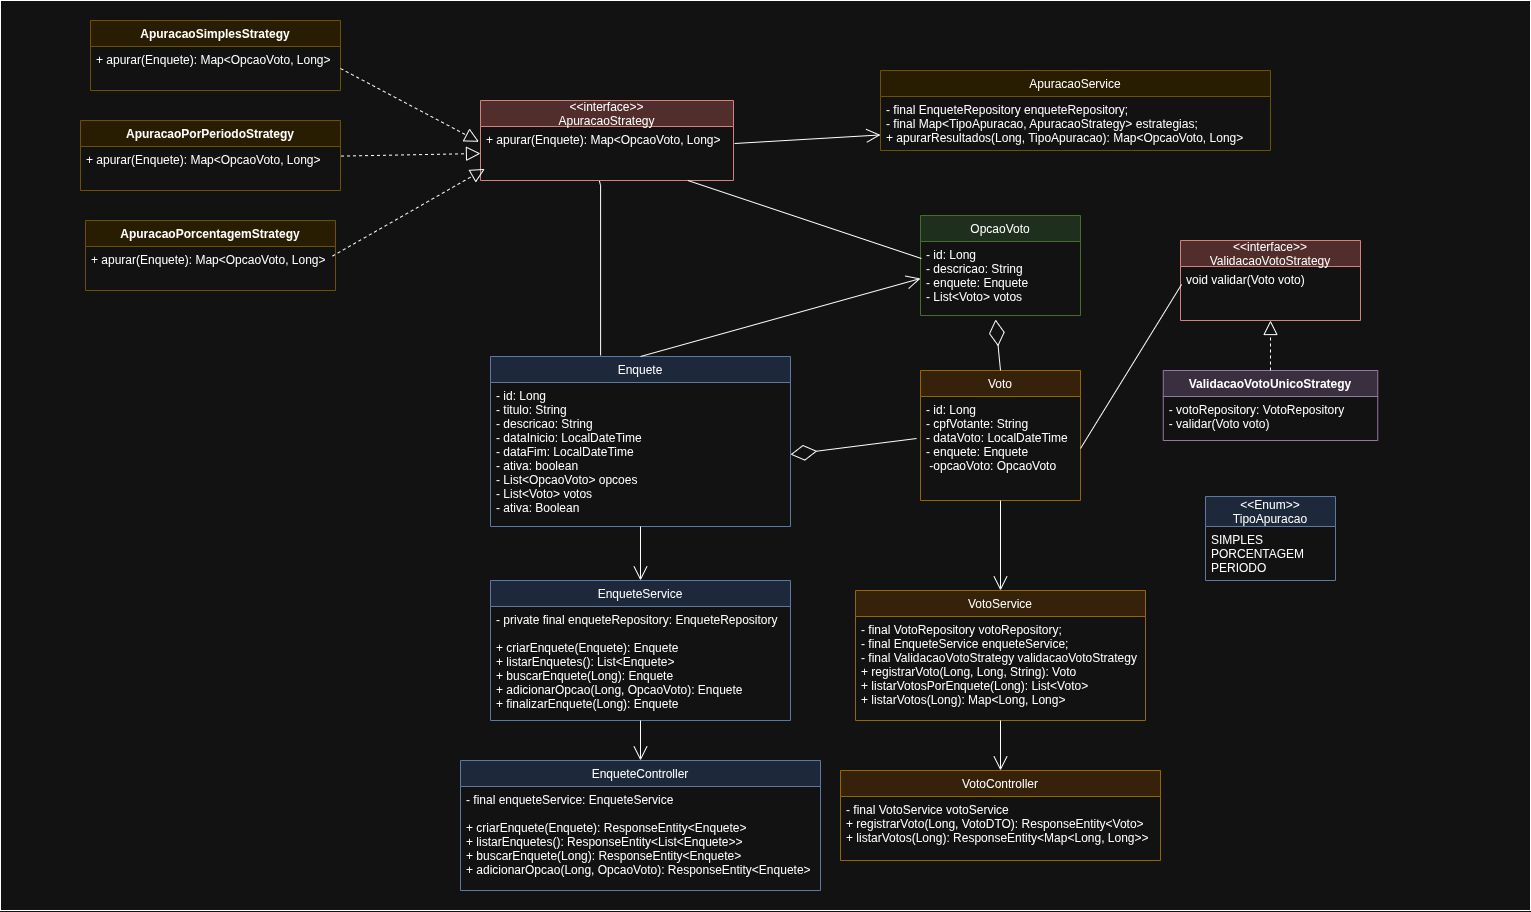

The diagram above was exported from draw.io. Its source (the exported page's mxGraphModel, read from the mxfile embedded in the PNG):
<mxGraphModel dx="4247" dy="2438" grid="1" gridSize="10" guides="1" tooltips="1" connect="1" arrows="1" fold="1" page="1" pageScale="1" pageWidth="827" pageHeight="1169" math="0" shadow="0">
  <root>
    <mxCell id="0" />
    <mxCell id="1" parent="0" />
    <mxCell id="0yE1BAJmHZUwVJncfOk3-1" value="Enquete" style="swimlane;fontStyle=0;childLayout=stackLayout;horizontal=1;startSize=26;horizontalStack=0;resizeParent=1;resizeParentMax=0;resizeLast=0;collapsible=1;marginBottom=0;fillColor=#dae8fc;strokeColor=#6c8ebf;" parent="1" vertex="1">
      <mxGeometry x="-440" y="-14" width="300" height="170" as="geometry" />
    </mxCell>
    <mxCell id="0yE1BAJmHZUwVJncfOk3-2" value="- id: Long&#10;- titulo: String&#10;- descricao: String&#10;- dataInicio: LocalDateTime&#10;- dataFim: LocalDateTime&#10;- ativa: boolean&#10;- List&lt;OpcaoVoto&gt; opcoes&#10;- List&lt;Voto&gt; votos&#10;- ativa: Boolean &#10;&#10;" style="text;strokeColor=none;fillColor=none;align=left;verticalAlign=top;spacingLeft=4;spacingRight=4;overflow=hidden;points=[[0,0.5],[1,0.5]];portConstraint=eastwest;rotatable=0;" parent="0yE1BAJmHZUwVJncfOk3-1" vertex="1">
      <mxGeometry y="26" width="300" height="144" as="geometry" />
    </mxCell>
    <mxCell id="0yE1BAJmHZUwVJncfOk3-3" value="OpcaoVoto" style="swimlane;fontStyle=0;childLayout=stackLayout;horizontal=1;startSize=26;horizontalStack=0;resizeParent=1;resizeParentMax=0;resizeLast=0;collapsible=1;marginBottom=0;fillColor=#d5e8d4;strokeColor=#82b366;" parent="1" vertex="1">
      <mxGeometry x="-10" y="-155" width="160" height="100" as="geometry" />
    </mxCell>
    <mxCell id="0yE1BAJmHZUwVJncfOk3-4" value="- id: Long&#10;- descricao: String&#10;- enquete: Enquete&#10;- List&lt;Voto&gt; votos&#10;" style="text;strokeColor=none;fillColor=none;align=left;verticalAlign=top;spacingLeft=4;spacingRight=4;overflow=hidden;points=[[0,0.5],[1,0.5]];portConstraint=eastwest;rotatable=0;" parent="0yE1BAJmHZUwVJncfOk3-3" vertex="1">
      <mxGeometry y="26" width="160" height="74" as="geometry" />
    </mxCell>
    <mxCell id="0yE1BAJmHZUwVJncfOk3-5" value="Voto" style="swimlane;fontStyle=0;childLayout=stackLayout;horizontal=1;startSize=26;horizontalStack=0;resizeParent=1;resizeParentMax=0;resizeLast=0;collapsible=1;marginBottom=0;fillColor=#ffe6cc;strokeColor=#d79b00;" parent="1" vertex="1">
      <mxGeometry x="-10" width="160" height="130" as="geometry" />
    </mxCell>
    <mxCell id="0yE1BAJmHZUwVJncfOk3-6" value="- id: Long&#10;- cpfVotante: String&#10;- dataVoto: LocalDateTime&#10;- enquete: Enquete&#10; -opcaoVoto: OpcaoVoto" style="text;strokeColor=none;fillColor=none;align=left;verticalAlign=top;spacingLeft=4;spacingRight=4;overflow=hidden;points=[[0,0.5],[1,0.5]];portConstraint=eastwest;rotatable=0;" parent="0yE1BAJmHZUwVJncfOk3-5" vertex="1">
      <mxGeometry y="26" width="160" height="104" as="geometry" />
    </mxCell>
    <mxCell id="0yE1BAJmHZUwVJncfOk3-7" value="EnqueteService" style="swimlane;fontStyle=0;childLayout=stackLayout;horizontal=1;startSize=26;horizontalStack=0;resizeParent=1;resizeParentMax=0;resizeLast=0;collapsible=1;marginBottom=0;fillColor=#dae8fc;strokeColor=#6c8ebf;" parent="1" vertex="1">
      <mxGeometry x="-440" y="210" width="300" height="140" as="geometry" />
    </mxCell>
    <mxCell id="0yE1BAJmHZUwVJncfOk3-8" value="- private final enqueteRepository: EnqueteRepository&#10;&#10;+ criarEnquete(Enquete): Enquete&#10;+ listarEnquetes(): List&lt;Enquete&gt;&#10;+ buscarEnquete(Long): Enquete&#10;+ adicionarOpcao(Long, OpcaoVoto): Enquete&#10;+ finalizarEnquete(Long): Enquete" style="text;strokeColor=none;fillColor=none;align=left;verticalAlign=top;spacingLeft=4;spacingRight=4;overflow=hidden;points=[[0,0.5],[1,0.5]];portConstraint=eastwest;rotatable=0;" parent="0yE1BAJmHZUwVJncfOk3-7" vertex="1">
      <mxGeometry y="26" width="300" height="114" as="geometry" />
    </mxCell>
    <mxCell id="0yE1BAJmHZUwVJncfOk3-9" value="VotoService" style="swimlane;fontStyle=0;childLayout=stackLayout;horizontal=1;startSize=26;horizontalStack=0;resizeParent=1;resizeParentMax=0;resizeLast=0;collapsible=1;marginBottom=0;fillColor=#ffe6cc;strokeColor=#d79b00;" parent="1" vertex="1">
      <mxGeometry x="-75" y="220" width="290" height="130" as="geometry" />
    </mxCell>
    <mxCell id="0yE1BAJmHZUwVJncfOk3-10" value="- final VotoRepository votoRepository;&#10;- final EnqueteService enqueteService;&#10;- final ValidacaoVotoStrategy validacaoVotoStrategy&#10;+ registrarVoto(Long, Long, String): Voto&#10;+ listarVotosPorEnquete(Long): List&lt;Voto&gt;&#10;+ listarVotos(Long): Map&lt;Long, Long&gt;" style="text;strokeColor=none;fillColor=none;align=left;verticalAlign=top;spacingLeft=4;spacingRight=4;overflow=hidden;points=[[0,0.5],[1,0.5]];portConstraint=eastwest;rotatable=0;" parent="0yE1BAJmHZUwVJncfOk3-9" vertex="1">
      <mxGeometry y="26" width="290" height="104" as="geometry" />
    </mxCell>
    <mxCell id="0yE1BAJmHZUwVJncfOk3-11" value="ApuracaoService" style="swimlane;fontStyle=0;childLayout=stackLayout;horizontal=1;startSize=26;horizontalStack=0;resizeParent=1;resizeParentMax=0;resizeLast=0;collapsible=1;marginBottom=0;fillColor=#fff2cc;strokeColor=#d6b656;" parent="1" vertex="1">
      <mxGeometry x="-50" y="-300" width="390" height="80" as="geometry" />
    </mxCell>
    <mxCell id="0yE1BAJmHZUwVJncfOk3-12" value="- final EnqueteRepository enqueteRepository;&#10;- final Map&lt;TipoApuracao, ApuracaoStrategy&gt; estrategias;&#10;+ apurarResultados(Long, TipoApuracao): Map&lt;OpcaoVoto, Long&gt;" style="text;strokeColor=none;fillColor=none;align=left;verticalAlign=top;spacingLeft=4;spacingRight=4;overflow=hidden;points=[[0,0.5],[1,0.5]];portConstraint=eastwest;rotatable=0;" parent="0yE1BAJmHZUwVJncfOk3-11" vertex="1">
      <mxGeometry y="26" width="390" height="54" as="geometry" />
    </mxCell>
    <mxCell id="0yE1BAJmHZUwVJncfOk3-13" value="EnqueteController" style="swimlane;fontStyle=0;childLayout=stackLayout;horizontal=1;startSize=26;horizontalStack=0;resizeParent=1;resizeParentMax=0;resizeLast=0;collapsible=1;marginBottom=0;fillColor=#dae8fc;strokeColor=#6c8ebf;" parent="1" vertex="1">
      <mxGeometry x="-470" y="390" width="360" height="130" as="geometry" />
    </mxCell>
    <mxCell id="0yE1BAJmHZUwVJncfOk3-14" value="- final enqueteService: EnqueteService&#10;&#10;+ criarEnquete(Enquete): ResponseEntity&lt;Enquete&gt;&#10;+ listarEnquetes(): ResponseEntity&lt;List&lt;Enquete&gt;&gt;&#10;+ buscarEnquete(Long): ResponseEntity&lt;Enquete&gt;&#10;+ adicionarOpcao(Long, OpcaoVoto): ResponseEntity&lt;Enquete&gt;" style="text;strokeColor=none;fillColor=none;align=left;verticalAlign=top;spacingLeft=4;spacingRight=4;overflow=hidden;points=[[0,0.5],[1,0.5]];portConstraint=eastwest;rotatable=0;" parent="0yE1BAJmHZUwVJncfOk3-13" vertex="1">
      <mxGeometry y="26" width="360" height="104" as="geometry" />
    </mxCell>
    <mxCell id="0yE1BAJmHZUwVJncfOk3-15" value="VotoController" style="swimlane;fontStyle=0;childLayout=stackLayout;horizontal=1;startSize=26;horizontalStack=0;resizeParent=1;resizeParentMax=0;resizeLast=0;collapsible=1;marginBottom=0;fillColor=#ffe6cc;strokeColor=#d79b00;" parent="1" vertex="1">
      <mxGeometry x="-90" y="400" width="320" height="90" as="geometry" />
    </mxCell>
    <mxCell id="0yE1BAJmHZUwVJncfOk3-16" value="- final VotoService votoService&#10;+ registrarVoto(Long, VotoDTO): ResponseEntity&lt;Voto&gt;&#10;+ listarVotos(Long): ResponseEntity&lt;Map&lt;Long, Long&gt;&gt;" style="text;strokeColor=none;fillColor=none;align=left;verticalAlign=top;spacingLeft=4;spacingRight=4;overflow=hidden;points=[[0,0.5],[1,0.5]];portConstraint=eastwest;rotatable=0;" parent="0yE1BAJmHZUwVJncfOk3-15" vertex="1">
      <mxGeometry y="26" width="320" height="64" as="geometry" />
    </mxCell>
    <mxCell id="0yE1BAJmHZUwVJncfOk3-19" value="&lt;&lt;interface&gt;&gt;&#10;ApuracaoStrategy" style="swimlane;fontStyle=0;childLayout=stackLayout;horizontal=1;startSize=26;horizontalStack=0;resizeParent=1;resizeParentMax=0;resizeLast=0;collapsible=1;marginBottom=0;fillColor=#f8cecc;strokeColor=#b85450;" parent="1" vertex="1">
      <mxGeometry x="-450" y="-270" width="253" height="80" as="geometry" />
    </mxCell>
    <mxCell id="0yE1BAJmHZUwVJncfOk3-20" value="+ apurar(Enquete): Map&lt;OpcaoVoto, Long&gt;" style="text;strokeColor=none;fillColor=none;align=left;verticalAlign=top;spacingLeft=4;spacingRight=4;overflow=hidden;points=[[0,0.5],[1,0.5]];portConstraint=eastwest;rotatable=0;" parent="0yE1BAJmHZUwVJncfOk3-19" vertex="1">
      <mxGeometry y="26" width="253" height="54" as="geometry" />
    </mxCell>
    <mxCell id="0yE1BAJmHZUwVJncfOk3-21" value="" style="endArrow=open;endFill=1;endSize=12;html=1;rounded=0;exitX=0.5;exitY=1;exitDx=0;exitDy=0;entryX=0.5;entryY=0;entryDx=0;entryDy=0;" parent="1" source="0yE1BAJmHZUwVJncfOk3-1" target="0yE1BAJmHZUwVJncfOk3-7" edge="1">
      <mxGeometry width="160" relative="1" as="geometry">
        <mxPoint x="50" y="410" as="sourcePoint" />
        <mxPoint x="210" y="410" as="targetPoint" />
      </mxGeometry>
    </mxCell>
    <mxCell id="0yE1BAJmHZUwVJncfOk3-22" value="" style="endArrow=open;endFill=1;endSize=12;html=1;rounded=0;exitX=0.5;exitY=1;exitDx=0;exitDy=0;entryX=0.5;entryY=0;entryDx=0;entryDy=0;" parent="1" source="0yE1BAJmHZUwVJncfOk3-5" target="0yE1BAJmHZUwVJncfOk3-9" edge="1">
      <mxGeometry width="160" relative="1" as="geometry">
        <mxPoint x="390" y="420" as="sourcePoint" />
        <mxPoint x="550" y="420" as="targetPoint" />
      </mxGeometry>
    </mxCell>
    <mxCell id="0yE1BAJmHZUwVJncfOk3-23" value="" style="endArrow=open;endFill=1;endSize=12;html=1;rounded=0;exitX=0.5;exitY=1;exitDx=0;exitDy=0;entryX=0.5;entryY=0;entryDx=0;entryDy=0;" parent="1" source="0yE1BAJmHZUwVJncfOk3-7" target="0yE1BAJmHZUwVJncfOk3-13" edge="1">
      <mxGeometry width="160" relative="1" as="geometry">
        <mxPoint x="50" y="410" as="sourcePoint" />
        <mxPoint x="210" y="410" as="targetPoint" />
      </mxGeometry>
    </mxCell>
    <mxCell id="0yE1BAJmHZUwVJncfOk3-24" value="" style="endArrow=open;endFill=1;endSize=12;html=1;rounded=0;exitX=0.5;exitY=1;exitDx=0;exitDy=0;entryX=0.5;entryY=0;entryDx=0;entryDy=0;" parent="1" source="0yE1BAJmHZUwVJncfOk3-9" target="0yE1BAJmHZUwVJncfOk3-15" edge="1">
      <mxGeometry width="160" relative="1" as="geometry">
        <mxPoint x="390" y="420" as="sourcePoint" />
        <mxPoint x="550" y="420" as="targetPoint" />
      </mxGeometry>
    </mxCell>
    <mxCell id="0yE1BAJmHZUwVJncfOk3-26" value="" style="endArrow=open;endFill=1;endSize=12;html=1;rounded=0;exitX=1.004;exitY=0.315;exitDx=0;exitDy=0;exitPerimeter=0;" parent="1" source="0yE1BAJmHZUwVJncfOk3-20" target="0yE1BAJmHZUwVJncfOk3-12" edge="1">
      <mxGeometry width="160" relative="1" as="geometry">
        <mxPoint x="390" y="420" as="sourcePoint" />
        <mxPoint x="550" y="420" as="targetPoint" />
        <Array as="points" />
      </mxGeometry>
    </mxCell>
    <mxCell id="_PqnTg4MlhR_Rx_nQnfI-4" value="" style="endArrow=diamondThin;endFill=0;endSize=24;html=1;rounded=0;exitX=0.5;exitY=0;exitDx=0;exitDy=0;entryX=0.469;entryY=1.054;entryDx=0;entryDy=0;entryPerimeter=0;" parent="1" source="0yE1BAJmHZUwVJncfOk3-5" target="0yE1BAJmHZUwVJncfOk3-4" edge="1">
      <mxGeometry width="160" relative="1" as="geometry">
        <mxPoint x="-210" y="-179.99999999999977" as="sourcePoint" />
        <mxPoint x="40" y="-40" as="targetPoint" />
      </mxGeometry>
    </mxCell>
    <mxCell id="_PqnTg4MlhR_Rx_nQnfI-5" value="" style="endArrow=diamondThin;endFill=0;endSize=24;html=1;rounded=0;exitX=-0.025;exitY=0.404;exitDx=0;exitDy=0;exitPerimeter=0;entryX=1;entryY=0.5;entryDx=0;entryDy=0;" parent="1" source="0yE1BAJmHZUwVJncfOk3-6" target="0yE1BAJmHZUwVJncfOk3-2" edge="1">
      <mxGeometry width="160" relative="1" as="geometry">
        <mxPoint x="-219.99999999999991" y="107.5059999999999" as="sourcePoint" />
        <mxPoint x="-80" y="120" as="targetPoint" />
      </mxGeometry>
    </mxCell>
    <mxCell id="_PqnTg4MlhR_Rx_nQnfI-7" value="" style="endArrow=open;endFill=1;endSize=12;html=1;rounded=0;exitX=0.5;exitY=0;exitDx=0;exitDy=0;entryX=0;entryY=0.5;entryDx=0;entryDy=0;" parent="1" source="0yE1BAJmHZUwVJncfOk3-1" target="0yE1BAJmHZUwVJncfOk3-4" edge="1">
      <mxGeometry width="160" relative="1" as="geometry">
        <mxPoint x="-180" y="-150" as="sourcePoint" />
        <mxPoint x="-180" y="5" as="targetPoint" />
      </mxGeometry>
    </mxCell>
    <mxCell id="_PqnTg4MlhR_Rx_nQnfI-8" value="ApuracaoPorcentagemStrategy" style="swimlane;fontStyle=1;childLayout=stackLayout;horizontal=1;startSize=26;horizontalStack=0;resizeParent=1;resizeParentMax=0;resizeLast=0;collapsible=1;marginBottom=0;fillColor=#fff2cc;strokeColor=#d6b656;" parent="1" vertex="1">
      <mxGeometry x="-845" y="-150" width="250" height="70" as="geometry" />
    </mxCell>
    <mxCell id="_PqnTg4MlhR_Rx_nQnfI-9" value="+ apurar(Enquete): Map&lt;OpcaoVoto, Long&gt;" style="text;strokeColor=none;fillColor=none;align=left;verticalAlign=top;spacingLeft=4;spacingRight=4;overflow=hidden;points=[[0,0.5],[1,0.5]];portConstraint=eastwest;rotatable=0;" parent="_PqnTg4MlhR_Rx_nQnfI-8" vertex="1">
      <mxGeometry y="26" width="250" height="44" as="geometry" />
    </mxCell>
    <mxCell id="_PqnTg4MlhR_Rx_nQnfI-10" value="ValidacaoVotoUnicoStrategy" style="swimlane;fontStyle=1;childLayout=stackLayout;horizontal=1;startSize=26;horizontalStack=0;resizeParent=1;resizeParentMax=0;resizeLast=0;collapsible=1;marginBottom=0;fillColor=#e1d5e7;strokeColor=#9673a6;" parent="1" vertex="1">
      <mxGeometry x="232.75" width="214.5" height="70" as="geometry" />
    </mxCell>
    <mxCell id="_PqnTg4MlhR_Rx_nQnfI-11" value="- votoRepository: VotoRepository&#10;- validar(Voto voto)&#10;" style="text;strokeColor=none;fillColor=none;align=left;verticalAlign=top;spacingLeft=4;spacingRight=4;overflow=hidden;points=[[0,0.5],[1,0.5]];portConstraint=eastwest;rotatable=0;" parent="_PqnTg4MlhR_Rx_nQnfI-10" vertex="1">
      <mxGeometry y="26" width="214.5" height="44" as="geometry" />
    </mxCell>
    <mxCell id="_PqnTg4MlhR_Rx_nQnfI-12" value="ApuracaoPorPeriodoStrategy" style="swimlane;fontStyle=1;childLayout=stackLayout;horizontal=1;startSize=26;horizontalStack=0;resizeParent=1;resizeParentMax=0;resizeLast=0;collapsible=1;marginBottom=0;fillColor=#fff2cc;strokeColor=#d6b656;" parent="1" vertex="1">
      <mxGeometry x="-850" y="-250" width="260" height="70" as="geometry" />
    </mxCell>
    <mxCell id="_PqnTg4MlhR_Rx_nQnfI-13" value="+ apurar(Enquete): Map&lt;OpcaoVoto, Long&gt;" style="text;strokeColor=none;fillColor=none;align=left;verticalAlign=top;spacingLeft=4;spacingRight=4;overflow=hidden;points=[[0,0.5],[1,0.5]];portConstraint=eastwest;rotatable=0;" parent="_PqnTg4MlhR_Rx_nQnfI-12" vertex="1">
      <mxGeometry y="26" width="260" height="44" as="geometry" />
    </mxCell>
    <mxCell id="_PqnTg4MlhR_Rx_nQnfI-14" value="ApuracaoSimplesStrategy" style="swimlane;fontStyle=1;childLayout=stackLayout;horizontal=1;startSize=26;horizontalStack=0;resizeParent=1;resizeParentMax=0;resizeLast=0;collapsible=1;marginBottom=0;fillColor=#fff2cc;strokeColor=#d6b656;" parent="1" vertex="1">
      <mxGeometry x="-840" y="-350" width="250" height="70" as="geometry" />
    </mxCell>
    <mxCell id="_PqnTg4MlhR_Rx_nQnfI-15" value="+ apurar(Enquete): Map&lt;OpcaoVoto, Long&gt;" style="text;strokeColor=none;fillColor=none;align=left;verticalAlign=top;spacingLeft=4;spacingRight=4;overflow=hidden;points=[[0,0.5],[1,0.5]];portConstraint=eastwest;rotatable=0;" parent="_PqnTg4MlhR_Rx_nQnfI-14" vertex="1">
      <mxGeometry y="26" width="250" height="44" as="geometry" />
    </mxCell>
    <mxCell id="_PqnTg4MlhR_Rx_nQnfI-18" value="&lt;&lt;interface&gt;&gt;&#10;ValidacaoVotoStrategy" style="swimlane;fontStyle=0;childLayout=stackLayout;horizontal=1;startSize=26;horizontalStack=0;resizeParent=1;resizeParentMax=0;resizeLast=0;collapsible=1;marginBottom=0;fillColor=#f8cecc;strokeColor=#b85450;" parent="1" vertex="1">
      <mxGeometry x="250" y="-130" width="180" height="80" as="geometry" />
    </mxCell>
    <mxCell id="_PqnTg4MlhR_Rx_nQnfI-19" value="void validar(Voto voto)" style="text;strokeColor=none;fillColor=none;align=left;verticalAlign=top;spacingLeft=4;spacingRight=4;overflow=hidden;points=[[0,0.5],[1,0.5]];portConstraint=eastwest;rotatable=0;" parent="_PqnTg4MlhR_Rx_nQnfI-18" vertex="1">
      <mxGeometry y="26" width="180" height="54" as="geometry" />
    </mxCell>
    <mxCell id="_PqnTg4MlhR_Rx_nQnfI-20" value="&lt;&lt;Enum&gt;&gt;&#10;TipoApuracao" style="swimlane;fontStyle=0;childLayout=stackLayout;horizontal=1;startSize=30;horizontalStack=0;resizeParent=1;resizeParentMax=0;resizeLast=0;collapsible=1;marginBottom=0;fillColor=#dae8fc;strokeColor=#6c8ebf;" parent="1" vertex="1">
      <mxGeometry x="275" y="126" width="130" height="84" as="geometry" />
    </mxCell>
    <mxCell id="_PqnTg4MlhR_Rx_nQnfI-21" value="SIMPLES&#10;PORCENTAGEM&#10;PERIODO&#10;" style="text;strokeColor=none;fillColor=none;align=left;verticalAlign=top;spacingLeft=4;spacingRight=4;overflow=hidden;points=[[0,0.5],[1,0.5]];portConstraint=eastwest;rotatable=0;" parent="_PqnTg4MlhR_Rx_nQnfI-20" vertex="1">
      <mxGeometry y="30" width="130" height="54" as="geometry" />
    </mxCell>
    <mxCell id="_PqnTg4MlhR_Rx_nQnfI-25" value="" style="endArrow=block;dashed=1;endFill=0;endSize=12;html=1;rounded=0;entryX=0.5;entryY=1;entryDx=0;entryDy=0;entryPerimeter=0;exitX=0.5;exitY=0;exitDx=0;exitDy=0;" parent="1" source="_PqnTg4MlhR_Rx_nQnfI-10" target="_PqnTg4MlhR_Rx_nQnfI-19" edge="1">
      <mxGeometry width="160" relative="1" as="geometry">
        <mxPoint x="759" y="300" as="sourcePoint" />
        <mxPoint x="761" y="211" as="targetPoint" />
      </mxGeometry>
    </mxCell>
    <mxCell id="85VhmjWeWtH36aA6rBXh-3" value="" style="endArrow=none;endFill=1;endSize=12;html=1;rounded=0;exitX=1;exitY=0.5;exitDx=0;exitDy=0;entryX=0.006;entryY=0.333;entryDx=0;entryDy=0;entryPerimeter=0;startFill=0;" parent="1" source="0yE1BAJmHZUwVJncfOk3-6" target="_PqnTg4MlhR_Rx_nQnfI-19" edge="1">
      <mxGeometry width="160" relative="1" as="geometry">
        <mxPoint x="130" y="170" as="sourcePoint" />
        <mxPoint x="130" y="250" as="targetPoint" />
      </mxGeometry>
    </mxCell>
    <mxCell id="85VhmjWeWtH36aA6rBXh-4" value="" style="endArrow=block;dashed=1;endFill=0;endSize=12;html=1;rounded=0;entryX=-0.006;entryY=0.283;entryDx=0;entryDy=0;entryPerimeter=0;exitX=1;exitY=0.5;exitDx=0;exitDy=0;" parent="1" source="_PqnTg4MlhR_Rx_nQnfI-15" target="0yE1BAJmHZUwVJncfOk3-20" edge="1">
      <mxGeometry width="160" relative="1" as="geometry">
        <mxPoint x="-660" y="-220" as="sourcePoint" />
        <mxPoint x="-500" y="-220" as="targetPoint" />
      </mxGeometry>
    </mxCell>
    <mxCell id="85VhmjWeWtH36aA6rBXh-5" value="" style="endArrow=block;dashed=1;endFill=0;endSize=12;html=1;rounded=0;entryX=0;entryY=0.5;entryDx=0;entryDy=0;exitX=1.002;exitY=0.218;exitDx=0;exitDy=0;exitPerimeter=0;" parent="1" source="_PqnTg4MlhR_Rx_nQnfI-13" target="0yE1BAJmHZUwVJncfOk3-20" edge="1">
      <mxGeometry width="160" relative="1" as="geometry">
        <mxPoint x="-680" y="-250" as="sourcePoint" />
        <mxPoint x="-543" y="-177" as="targetPoint" />
      </mxGeometry>
    </mxCell>
    <mxCell id="85VhmjWeWtH36aA6rBXh-6" value="" style="endArrow=block;dashed=1;endFill=0;endSize=12;html=1;rounded=0;entryX=0.017;entryY=0.786;entryDx=0;entryDy=0;exitX=0.988;exitY=0.218;exitDx=0;exitDy=0;exitPerimeter=0;entryPerimeter=0;" parent="1" source="_PqnTg4MlhR_Rx_nQnfI-9" target="0yE1BAJmHZUwVJncfOk3-20" edge="1">
      <mxGeometry width="160" relative="1" as="geometry">
        <mxPoint x="-606" y="-127" as="sourcePoint" />
        <mxPoint x="-430" y="-130" as="targetPoint" />
      </mxGeometry>
    </mxCell>
    <mxCell id="85VhmjWeWtH36aA6rBXh-7" style="edgeStyle=orthogonalEdgeStyle;rounded=0;orthogonalLoop=1;jettySize=auto;html=1;entryX=0.367;entryY=-0.006;entryDx=0;entryDy=0;entryPerimeter=0;endArrow=none;startFill=0;exitX=0.47;exitY=1.01;exitDx=0;exitDy=0;exitPerimeter=0;" parent="1" source="0yE1BAJmHZUwVJncfOk3-20" target="0yE1BAJmHZUwVJncfOk3-1" edge="1">
      <mxGeometry relative="1" as="geometry">
        <mxPoint x="-340" y="-150" as="sourcePoint" />
        <Array as="points">
          <mxPoint x="-330" y="-190" />
          <mxPoint x="-330" y="-185" />
        </Array>
      </mxGeometry>
    </mxCell>
    <mxCell id="85VhmjWeWtH36aA6rBXh-8" style="rounded=0;orthogonalLoop=1;jettySize=auto;html=1;entryX=0.006;entryY=0.23;entryDx=0;entryDy=0;entryPerimeter=0;endArrow=none;startFill=0;" parent="1" source="0yE1BAJmHZUwVJncfOk3-20" target="0yE1BAJmHZUwVJncfOk3-4" edge="1">
      <mxGeometry relative="1" as="geometry" />
    </mxCell>
    <mxCell id="85VhmjWeWtH36aA6rBXh-10" value="" style="rounded=0;whiteSpace=wrap;html=1;fillColor=none;" parent="1" vertex="1">
      <mxGeometry x="-930" y="-370" width="1530" height="910" as="geometry" />
    </mxCell>
  </root>
</mxGraphModel>